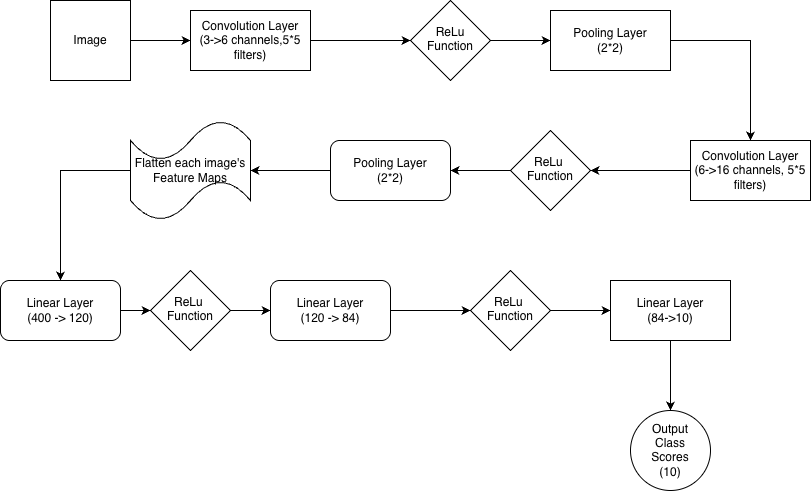

The diagram above was exported from draw.io. Its source (the exported page's mxGraphModel, read from the mxfile embedded in the PNG):
<mxGraphModel dx="1414" dy="795" grid="1" gridSize="10" guides="1" tooltips="1" connect="1" arrows="1" fold="1" page="1" pageScale="1" pageWidth="827" pageHeight="1169" math="0" shadow="0">
  <root>
    <mxCell id="0" />
    <mxCell id="1" parent="0" />
    <mxCell id="iL0QWgRMKnRoUSDdBtn--3" edge="1" parent="1" source="iL0QWgRMKnRoUSDdBtn--1" style="edgeStyle=orthogonalEdgeStyle;rounded=0;orthogonalLoop=1;jettySize=auto;html=1;" target="iL0QWgRMKnRoUSDdBtn--2" value="">
      <mxGeometry relative="1" as="geometry" />
    </mxCell>
    <mxCell id="iL0QWgRMKnRoUSDdBtn--1" parent="1" style="whiteSpace=wrap;html=1;aspect=fixed;" value="Image" vertex="1">
      <mxGeometry height="80" width="80" x="50" y="180" as="geometry" />
    </mxCell>
    <mxCell id="iL0QWgRMKnRoUSDdBtn--5" edge="1" parent="1" source="iL0QWgRMKnRoUSDdBtn--2" style="edgeStyle=orthogonalEdgeStyle;rounded=0;orthogonalLoop=1;jettySize=auto;html=1;" target="iL0QWgRMKnRoUSDdBtn--4" value="">
      <mxGeometry relative="1" as="geometry" />
    </mxCell>
    <mxCell id="iL0QWgRMKnRoUSDdBtn--2" parent="1" style="whiteSpace=wrap;html=1;" value="Convolution Layer&lt;br&gt;(3-&amp;gt;6 channels,5*5 filters)" vertex="1">
      <mxGeometry height="60" width="120" x="190" y="190" as="geometry" />
    </mxCell>
    <mxCell id="iL0QWgRMKnRoUSDdBtn--7" edge="1" parent="1" source="iL0QWgRMKnRoUSDdBtn--4" style="edgeStyle=orthogonalEdgeStyle;rounded=0;orthogonalLoop=1;jettySize=auto;html=1;" target="iL0QWgRMKnRoUSDdBtn--6" value="">
      <mxGeometry relative="1" as="geometry" />
    </mxCell>
    <mxCell id="iL0QWgRMKnRoUSDdBtn--4" parent="1" style="rhombus;whiteSpace=wrap;html=1;shapeInside=1;" value="ReLu Function" vertex="1">
      <mxGeometry height="80" width="80" x="410" y="180" as="geometry" />
    </mxCell>
    <mxCell id="iL0QWgRMKnRoUSDdBtn--9" edge="1" parent="1" source="iL0QWgRMKnRoUSDdBtn--6" style="edgeStyle=orthogonalEdgeStyle;rounded=0;orthogonalLoop=1;jettySize=auto;html=1;" target="iL0QWgRMKnRoUSDdBtn--8" value="">
      <mxGeometry relative="1" as="geometry" />
    </mxCell>
    <mxCell id="iL0QWgRMKnRoUSDdBtn--6" parent="1" style="whiteSpace=wrap;html=1;" value="Pooling Layer&lt;br&gt;(2*2)" vertex="1">
      <mxGeometry height="60" width="120" x="550" y="190" as="geometry" />
    </mxCell>
    <mxCell id="iL0QWgRMKnRoUSDdBtn--11" edge="1" parent="1" source="iL0QWgRMKnRoUSDdBtn--8" style="edgeStyle=orthogonalEdgeStyle;rounded=0;orthogonalLoop=1;jettySize=auto;html=1;" target="iL0QWgRMKnRoUSDdBtn--10" value="">
      <mxGeometry relative="1" as="geometry" />
    </mxCell>
    <mxCell id="iL0QWgRMKnRoUSDdBtn--8" parent="1" style="whiteSpace=wrap;html=1;" value="Convolution Layer&lt;br&gt;(6-&amp;gt;16 channels, 5*5 filters)" vertex="1">
      <mxGeometry height="60" width="120" x="690" y="320" as="geometry" />
    </mxCell>
    <mxCell id="iL0QWgRMKnRoUSDdBtn--13" edge="1" parent="1" source="iL0QWgRMKnRoUSDdBtn--10" style="edgeStyle=orthogonalEdgeStyle;rounded=0;orthogonalLoop=1;jettySize=auto;html=1;" target="iL0QWgRMKnRoUSDdBtn--12" value="">
      <mxGeometry relative="1" as="geometry" />
    </mxCell>
    <mxCell id="iL0QWgRMKnRoUSDdBtn--10" parent="1" style="rhombus;whiteSpace=wrap;html=1;shapeInside=1;" value="ReLu&amp;nbsp;&lt;br&gt;Function" vertex="1">
      <mxGeometry height="80" width="80" x="510" y="310" as="geometry" />
    </mxCell>
    <mxCell id="iL0QWgRMKnRoUSDdBtn--17" edge="1" parent="1" source="iL0QWgRMKnRoUSDdBtn--12" style="edgeStyle=orthogonalEdgeStyle;rounded=0;orthogonalLoop=1;jettySize=auto;html=1;" target="iL0QWgRMKnRoUSDdBtn--16" value="">
      <mxGeometry relative="1" as="geometry" />
    </mxCell>
    <mxCell id="iL0QWgRMKnRoUSDdBtn--12" parent="1" style="rounded=1;whiteSpace=wrap;html=1;" value="Pooling Layer&lt;br&gt;(2*2)" vertex="1">
      <mxGeometry height="60" width="120" x="330" y="320" as="geometry" />
    </mxCell>
    <mxCell id="iL0QWgRMKnRoUSDdBtn--19" edge="1" parent="1" source="iL0QWgRMKnRoUSDdBtn--16" style="edgeStyle=orthogonalEdgeStyle;rounded=0;orthogonalLoop=1;jettySize=auto;html=1;" target="iL0QWgRMKnRoUSDdBtn--18" value="">
      <mxGeometry relative="1" as="geometry" />
    </mxCell>
    <mxCell id="iL0QWgRMKnRoUSDdBtn--16" parent="1" style="shape=tape;whiteSpace=wrap;html=1;rounded=1;" value="Flatten each image's Feature Maps" vertex="1">
      <mxGeometry height="100" width="120" x="130" y="300" as="geometry" />
    </mxCell>
    <mxCell id="iL0QWgRMKnRoUSDdBtn--24" edge="1" parent="1" source="iL0QWgRMKnRoUSDdBtn--25" style="edgeStyle=orthogonalEdgeStyle;rounded=0;orthogonalLoop=1;jettySize=auto;html=1;" target="iL0QWgRMKnRoUSDdBtn--20" value="">
      <mxGeometry relative="1" as="geometry" />
    </mxCell>
    <mxCell id="iL0QWgRMKnRoUSDdBtn--18" parent="1" style="whiteSpace=wrap;html=1;rounded=1;" value="Linear Layer&lt;br&gt;(400 -&amp;gt; 120)" vertex="1">
      <mxGeometry height="60" width="120" y="460" as="geometry" />
    </mxCell>
    <mxCell id="iL0QWgRMKnRoUSDdBtn--20" parent="1" style="whiteSpace=wrap;html=1;rounded=1;" value="Linear Layer&lt;br&gt;(120 -&amp;gt; 84)" vertex="1">
      <mxGeometry height="60" width="120" x="270" y="460" as="geometry" />
    </mxCell>
    <mxCell id="iL0QWgRMKnRoUSDdBtn--26" edge="1" parent="1" source="iL0QWgRMKnRoUSDdBtn--18" style="edgeStyle=orthogonalEdgeStyle;rounded=0;orthogonalLoop=1;jettySize=auto;html=1;" target="iL0QWgRMKnRoUSDdBtn--25" value="">
      <mxGeometry relative="1" as="geometry">
        <mxPoint x="120" y="490" as="sourcePoint" />
        <mxPoint x="200" y="490" as="targetPoint" />
      </mxGeometry>
    </mxCell>
    <mxCell id="iL0QWgRMKnRoUSDdBtn--25" parent="1" style="rhombus;whiteSpace=wrap;html=1;shapeInside=1;" value="ReLu&amp;nbsp;&lt;br&gt;Function" vertex="1">
      <mxGeometry height="80" width="80" x="150" y="450" as="geometry" />
    </mxCell>
    <mxCell id="iL0QWgRMKnRoUSDdBtn--28" edge="1" parent="1" source="iL0QWgRMKnRoUSDdBtn--20" style="edgeStyle=orthogonalEdgeStyle;rounded=0;orthogonalLoop=1;jettySize=auto;html=1;" target="iL0QWgRMKnRoUSDdBtn--27" value="">
      <mxGeometry relative="1" as="geometry">
        <mxPoint x="390" y="490" as="sourcePoint" />
        <mxPoint x="650" y="490" as="targetPoint" />
      </mxGeometry>
    </mxCell>
    <mxCell id="iL0QWgRMKnRoUSDdBtn--30" edge="1" parent="1" source="iL0QWgRMKnRoUSDdBtn--27" style="edgeStyle=orthogonalEdgeStyle;rounded=0;orthogonalLoop=1;jettySize=auto;html=1;" target="iL0QWgRMKnRoUSDdBtn--29" value="">
      <mxGeometry relative="1" as="geometry" />
    </mxCell>
    <mxCell id="iL0QWgRMKnRoUSDdBtn--27" parent="1" style="rhombus;whiteSpace=wrap;html=1;shapeInside=1;" value="ReLu&amp;nbsp;&lt;br&gt;Function" vertex="1">
      <mxGeometry height="80" width="80" x="470" y="450" as="geometry" />
    </mxCell>
    <mxCell id="iL0QWgRMKnRoUSDdBtn--32" edge="1" parent="1" source="iL0QWgRMKnRoUSDdBtn--29" style="edgeStyle=orthogonalEdgeStyle;rounded=0;orthogonalLoop=1;jettySize=auto;html=1;" target="iL0QWgRMKnRoUSDdBtn--31" value="">
      <mxGeometry relative="1" as="geometry" />
    </mxCell>
    <mxCell id="iL0QWgRMKnRoUSDdBtn--29" parent="1" style="whiteSpace=wrap;html=1;" value="Linear Layer&lt;br&gt;(84-&amp;gt;10)" vertex="1">
      <mxGeometry height="60" width="120" x="610" y="460" as="geometry" />
    </mxCell>
    <mxCell id="iL0QWgRMKnRoUSDdBtn--31" parent="1" style="ellipse;whiteSpace=wrap;html=1;shapeInside=1;" value="Output&lt;br&gt;Class Scores&lt;br&gt;(10)" vertex="1">
      <mxGeometry height="80" width="80" x="630" y="590" as="geometry" />
    </mxCell>
  </root>
</mxGraphModel>